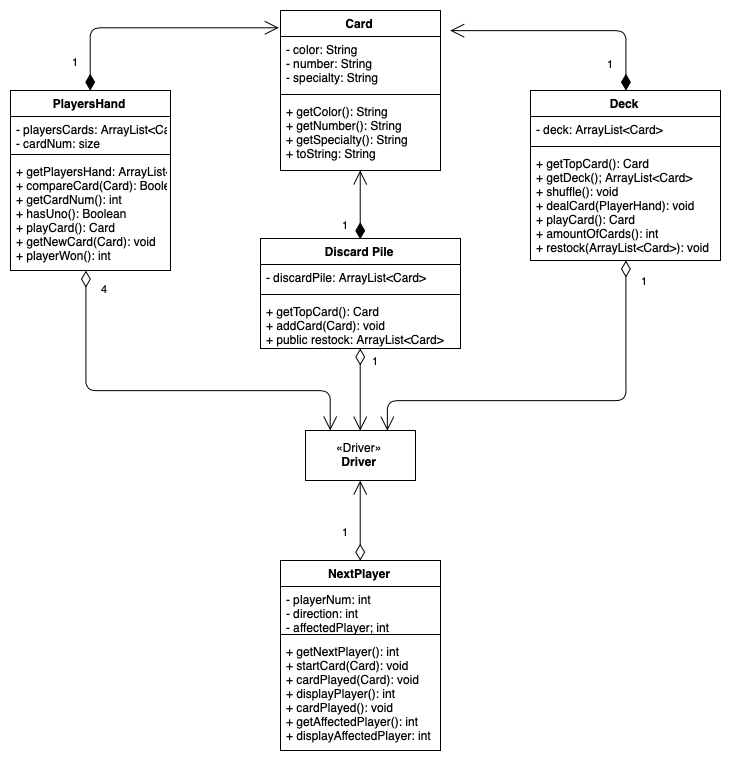

The diagram above was exported from draw.io. Its source (the exported page's mxGraphModel, read from the mxfile embedded in the PNG):
<mxGraphModel dx="1426" dy="707" grid="1" gridSize="10" guides="1" tooltips="1" connect="1" arrows="1" fold="1" page="1" pageScale="1" pageWidth="850" pageHeight="1100" math="0" shadow="0">
  <root>
    <mxCell id="0" />
    <mxCell id="1" parent="0" />
    <mxCell id="raZbZpWTtMk4P5QwtMYo-1" value="Card" style="swimlane;fontStyle=1;align=center;verticalAlign=top;childLayout=stackLayout;horizontal=1;startSize=26;horizontalStack=0;resizeParent=1;resizeParentMax=0;resizeLast=0;collapsible=1;marginBottom=0;" vertex="1" parent="1">
      <mxGeometry x="360" y="40" width="160" height="160" as="geometry" />
    </mxCell>
    <mxCell id="raZbZpWTtMk4P5QwtMYo-2" value="- color: String&#10;- number: String&#10;- specialty: String" style="text;strokeColor=none;fillColor=none;align=left;verticalAlign=top;spacingLeft=4;spacingRight=4;overflow=hidden;rotatable=0;points=[[0,0.5],[1,0.5]];portConstraint=eastwest;" vertex="1" parent="raZbZpWTtMk4P5QwtMYo-1">
      <mxGeometry y="26" width="160" height="54" as="geometry" />
    </mxCell>
    <mxCell id="raZbZpWTtMk4P5QwtMYo-3" value="" style="line;strokeWidth=1;fillColor=none;align=left;verticalAlign=middle;spacingTop=-1;spacingLeft=3;spacingRight=3;rotatable=0;labelPosition=right;points=[];portConstraint=eastwest;" vertex="1" parent="raZbZpWTtMk4P5QwtMYo-1">
      <mxGeometry y="80" width="160" height="8" as="geometry" />
    </mxCell>
    <mxCell id="raZbZpWTtMk4P5QwtMYo-4" value="+ getColor(): String&#10;+ getNumber(): String&#10;+ getSpecialty(): String&#10;+ toString: String&#10;&#10;" style="text;strokeColor=none;fillColor=none;align=left;verticalAlign=top;spacingLeft=4;spacingRight=4;overflow=hidden;rotatable=0;points=[[0,0.5],[1,0.5]];portConstraint=eastwest;" vertex="1" parent="raZbZpWTtMk4P5QwtMYo-1">
      <mxGeometry y="88" width="160" height="72" as="geometry" />
    </mxCell>
    <mxCell id="raZbZpWTtMk4P5QwtMYo-5" value="Deck" style="swimlane;fontStyle=1;align=center;verticalAlign=top;childLayout=stackLayout;horizontal=1;startSize=26;horizontalStack=0;resizeParent=1;resizeParentMax=0;resizeLast=0;collapsible=1;marginBottom=0;" vertex="1" parent="1">
      <mxGeometry x="610" y="120" width="190" height="170" as="geometry" />
    </mxCell>
    <mxCell id="raZbZpWTtMk4P5QwtMYo-6" value="- deck: ArrayList&lt;Card&gt;" style="text;strokeColor=none;fillColor=none;align=left;verticalAlign=top;spacingLeft=4;spacingRight=4;overflow=hidden;rotatable=0;points=[[0,0.5],[1,0.5]];portConstraint=eastwest;" vertex="1" parent="raZbZpWTtMk4P5QwtMYo-5">
      <mxGeometry y="26" width="190" height="26" as="geometry" />
    </mxCell>
    <mxCell id="raZbZpWTtMk4P5QwtMYo-7" value="" style="line;strokeWidth=1;fillColor=none;align=left;verticalAlign=middle;spacingTop=-1;spacingLeft=3;spacingRight=3;rotatable=0;labelPosition=right;points=[];portConstraint=eastwest;" vertex="1" parent="raZbZpWTtMk4P5QwtMYo-5">
      <mxGeometry y="52" width="190" height="8" as="geometry" />
    </mxCell>
    <mxCell id="raZbZpWTtMk4P5QwtMYo-8" value="+ getTopCard(): Card&#10;+ getDeck(); ArrayList&lt;Card&gt;&#10;+ shuffle(): void&#10;+ dealCard(PlayerHand): void&#10;+ playCard(): Card&#10;+ amountOfCards(): int&#10;+ restock(ArrayList&lt;Card&gt;): void" style="text;strokeColor=none;fillColor=none;align=left;verticalAlign=top;spacingLeft=4;spacingRight=4;overflow=hidden;rotatable=0;points=[[0,0.5],[1,0.5]];portConstraint=eastwest;" vertex="1" parent="raZbZpWTtMk4P5QwtMYo-5">
      <mxGeometry y="60" width="190" height="110" as="geometry" />
    </mxCell>
    <mxCell id="raZbZpWTtMk4P5QwtMYo-9" value="Discard Pile" style="swimlane;fontStyle=1;align=center;verticalAlign=top;childLayout=stackLayout;horizontal=1;startSize=26;horizontalStack=0;resizeParent=1;resizeParentMax=0;resizeLast=0;collapsible=1;marginBottom=0;" vertex="1" parent="1">
      <mxGeometry x="340" y="268" width="200" height="110" as="geometry" />
    </mxCell>
    <mxCell id="raZbZpWTtMk4P5QwtMYo-10" value="- discardPile: ArrayList&lt;Card&gt;" style="text;strokeColor=none;fillColor=none;align=left;verticalAlign=top;spacingLeft=4;spacingRight=4;overflow=hidden;rotatable=0;points=[[0,0.5],[1,0.5]];portConstraint=eastwest;" vertex="1" parent="raZbZpWTtMk4P5QwtMYo-9">
      <mxGeometry y="26" width="200" height="26" as="geometry" />
    </mxCell>
    <mxCell id="raZbZpWTtMk4P5QwtMYo-11" value="" style="line;strokeWidth=1;fillColor=none;align=left;verticalAlign=middle;spacingTop=-1;spacingLeft=3;spacingRight=3;rotatable=0;labelPosition=right;points=[];portConstraint=eastwest;" vertex="1" parent="raZbZpWTtMk4P5QwtMYo-9">
      <mxGeometry y="52" width="200" height="8" as="geometry" />
    </mxCell>
    <mxCell id="raZbZpWTtMk4P5QwtMYo-12" value="+ getTopCard(): Card&#10;+ addCard(Card): void&#10;+ public restock: ArrayList&lt;Card&gt;" style="text;strokeColor=none;fillColor=none;align=left;verticalAlign=top;spacingLeft=4;spacingRight=4;overflow=hidden;rotatable=0;points=[[0,0.5],[1,0.5]];portConstraint=eastwest;" vertex="1" parent="raZbZpWTtMk4P5QwtMYo-9">
      <mxGeometry y="60" width="200" height="50" as="geometry" />
    </mxCell>
    <mxCell id="raZbZpWTtMk4P5QwtMYo-13" value="NextPlayer" style="swimlane;fontStyle=1;align=center;verticalAlign=top;childLayout=stackLayout;horizontal=1;startSize=26;horizontalStack=0;resizeParent=1;resizeParentMax=0;resizeLast=0;collapsible=1;marginBottom=0;" vertex="1" parent="1">
      <mxGeometry x="360" y="590" width="160" height="190" as="geometry" />
    </mxCell>
    <mxCell id="raZbZpWTtMk4P5QwtMYo-14" value="- playerNum: int&#10;- direction: int&#10;- affectedPlayer; int" style="text;strokeColor=none;fillColor=none;align=left;verticalAlign=top;spacingLeft=4;spacingRight=4;overflow=hidden;rotatable=0;points=[[0,0.5],[1,0.5]];portConstraint=eastwest;" vertex="1" parent="raZbZpWTtMk4P5QwtMYo-13">
      <mxGeometry y="26" width="160" height="44" as="geometry" />
    </mxCell>
    <mxCell id="raZbZpWTtMk4P5QwtMYo-15" value="" style="line;strokeWidth=1;fillColor=none;align=left;verticalAlign=middle;spacingTop=-1;spacingLeft=3;spacingRight=3;rotatable=0;labelPosition=right;points=[];portConstraint=eastwest;" vertex="1" parent="raZbZpWTtMk4P5QwtMYo-13">
      <mxGeometry y="70" width="160" height="8" as="geometry" />
    </mxCell>
    <mxCell id="raZbZpWTtMk4P5QwtMYo-16" value="+ getNextPlayer(): int&#10;+ startCard(Card): void&#10;+ cardPlayed(Card): void&#10;+ displayPlayer(): int&#10;+ cardPlayed(): void&#10;+ getAffectedPlayer(): int&#10;+ displayAffectedPlayer: int&#10; " style="text;strokeColor=none;fillColor=none;align=left;verticalAlign=top;spacingLeft=4;spacingRight=4;overflow=hidden;rotatable=0;points=[[0,0.5],[1,0.5]];portConstraint=eastwest;" vertex="1" parent="raZbZpWTtMk4P5QwtMYo-13">
      <mxGeometry y="78" width="160" height="112" as="geometry" />
    </mxCell>
    <mxCell id="raZbZpWTtMk4P5QwtMYo-21" value="PlayersHand" style="swimlane;fontStyle=1;align=center;verticalAlign=top;childLayout=stackLayout;horizontal=1;startSize=26;horizontalStack=0;resizeParent=1;resizeParentMax=0;resizeLast=0;collapsible=1;marginBottom=0;" vertex="1" parent="1">
      <mxGeometry x="90" y="120" width="160" height="180" as="geometry" />
    </mxCell>
    <mxCell id="raZbZpWTtMk4P5QwtMYo-22" value="- playersCards: ArrayList&lt;Card&gt;&#10;- cardNum: size" style="text;strokeColor=none;fillColor=none;align=left;verticalAlign=top;spacingLeft=4;spacingRight=4;overflow=hidden;rotatable=0;points=[[0,0.5],[1,0.5]];portConstraint=eastwest;" vertex="1" parent="raZbZpWTtMk4P5QwtMYo-21">
      <mxGeometry y="26" width="160" height="34" as="geometry" />
    </mxCell>
    <mxCell id="raZbZpWTtMk4P5QwtMYo-23" value="" style="line;strokeWidth=1;fillColor=none;align=left;verticalAlign=middle;spacingTop=-1;spacingLeft=3;spacingRight=3;rotatable=0;labelPosition=right;points=[];portConstraint=eastwest;" vertex="1" parent="raZbZpWTtMk4P5QwtMYo-21">
      <mxGeometry y="60" width="160" height="8" as="geometry" />
    </mxCell>
    <mxCell id="raZbZpWTtMk4P5QwtMYo-24" value="+ getPlayersHand: ArrayList&lt;Card&gt;&#10;+ compareCard(Card): Boolean&#10;+ getCardNum(): int&#10;+ hasUno(): Boolean&#10;+ playCard(): Card&#10;+ getNewCard(Card): void &#10;+ playerWon(): int" style="text;strokeColor=none;fillColor=none;align=left;verticalAlign=top;spacingLeft=4;spacingRight=4;overflow=hidden;rotatable=0;points=[[0,0.5],[1,0.5]];portConstraint=eastwest;" vertex="1" parent="raZbZpWTtMk4P5QwtMYo-21">
      <mxGeometry y="68" width="160" height="112" as="geometry" />
    </mxCell>
    <mxCell id="raZbZpWTtMk4P5QwtMYo-25" value="1" style="endArrow=open;html=1;endSize=12;startArrow=diamondThin;startSize=14;startFill=1;edgeStyle=orthogonalEdgeStyle;align=left;verticalAlign=bottom;entryX=-0.011;entryY=0.108;entryDx=0;entryDy=0;entryPerimeter=0;exitX=0.5;exitY=0;exitDx=0;exitDy=0;" edge="1" parent="1" source="raZbZpWTtMk4P5QwtMYo-21" target="raZbZpWTtMk4P5QwtMYo-1">
      <mxGeometry x="-0.8398" y="20" relative="1" as="geometry">
        <mxPoint x="120" y="90" as="sourcePoint" />
        <mxPoint x="280" y="90" as="targetPoint" />
        <mxPoint as="offset" />
      </mxGeometry>
    </mxCell>
    <mxCell id="raZbZpWTtMk4P5QwtMYo-26" value="1" style="endArrow=open;html=1;endSize=12;startArrow=diamondThin;startSize=14;startFill=1;edgeStyle=orthogonalEdgeStyle;align=left;verticalAlign=bottom;exitX=0.5;exitY=0;exitDx=0;exitDy=0;" edge="1" parent="1" source="raZbZpWTtMk4P5QwtMYo-5">
      <mxGeometry x="-0.8398" y="20" relative="1" as="geometry">
        <mxPoint x="620.2142857142858" y="82.64285714285722" as="sourcePoint" />
        <mxPoint x="530" y="60" as="targetPoint" />
        <mxPoint as="offset" />
        <Array as="points">
          <mxPoint x="705" y="60" />
        </Array>
      </mxGeometry>
    </mxCell>
    <mxCell id="raZbZpWTtMk4P5QwtMYo-28" value="1" style="endArrow=open;html=1;endSize=12;startArrow=diamondThin;startSize=14;startFill=1;edgeStyle=orthogonalEdgeStyle;align=left;verticalAlign=bottom;exitX=0.5;exitY=0;exitDx=0;exitDy=0;" edge="1" parent="1" source="raZbZpWTtMk4P5QwtMYo-9" target="raZbZpWTtMk4P5QwtMYo-4">
      <mxGeometry x="-0.8398" y="20" relative="1" as="geometry">
        <mxPoint x="585.9285714285716" y="300.1428571428572" as="sourcePoint" />
        <mxPoint x="410.2142857142858" y="240.14285714285722" as="targetPoint" />
        <mxPoint as="offset" />
        <Array as="points">
          <mxPoint x="440" y="240" />
          <mxPoint x="440" y="240" />
        </Array>
      </mxGeometry>
    </mxCell>
    <mxCell id="raZbZpWTtMk4P5QwtMYo-30" value="«Driver»&lt;br&gt;&lt;b&gt;Driver&lt;/b&gt;" style="html=1;" vertex="1" parent="1">
      <mxGeometry x="385" y="460" width="110" height="50" as="geometry" />
    </mxCell>
    <mxCell id="raZbZpWTtMk4P5QwtMYo-32" value="4" style="endArrow=open;html=1;endSize=12;startArrow=diamondThin;startSize=14;startFill=0;edgeStyle=orthogonalEdgeStyle;align=left;verticalAlign=bottom;exitX=0.475;exitY=1.003;exitDx=0;exitDy=0;exitPerimeter=0;" edge="1" parent="1" source="raZbZpWTtMk4P5QwtMYo-24" target="raZbZpWTtMk4P5QwtMYo-30">
      <mxGeometry x="-0.8633" y="14" relative="1" as="geometry">
        <mxPoint x="210" y="400" as="sourcePoint" />
        <mxPoint x="370" y="400" as="targetPoint" />
        <Array as="points">
          <mxPoint x="166" y="420" />
          <mxPoint x="410" y="420" />
        </Array>
        <mxPoint as="offset" />
      </mxGeometry>
    </mxCell>
    <mxCell id="raZbZpWTtMk4P5QwtMYo-33" value="1" style="endArrow=open;html=1;endSize=12;startArrow=diamondThin;startSize=14;startFill=0;edgeStyle=orthogonalEdgeStyle;align=left;verticalAlign=bottom;entryX=0.5;entryY=0;entryDx=0;entryDy=0;" edge="1" parent="1" source="raZbZpWTtMk4P5QwtMYo-12" target="raZbZpWTtMk4P5QwtMYo-30">
      <mxGeometry x="0.7561" y="51" relative="1" as="geometry">
        <mxPoint x="176" y="310.3529411764706" as="sourcePoint" />
        <mxPoint x="560" y="430" as="targetPoint" />
        <Array as="points">
          <mxPoint x="440" y="450" />
          <mxPoint x="440" y="450" />
        </Array>
        <mxPoint x="-41" y="-50" as="offset" />
      </mxGeometry>
    </mxCell>
    <mxCell id="raZbZpWTtMk4P5QwtMYo-34" value="1" style="endArrow=open;html=1;endSize=12;startArrow=diamondThin;startSize=14;startFill=0;edgeStyle=orthogonalEdgeStyle;align=left;verticalAlign=bottom;entryX=0.75;entryY=0;entryDx=0;entryDy=0;" edge="1" parent="1" source="raZbZpWTtMk4P5QwtMYo-8" target="raZbZpWTtMk4P5QwtMYo-30">
      <mxGeometry x="-0.8633" y="14" relative="1" as="geometry">
        <mxPoint x="176" y="310.3529411764706" as="sourcePoint" />
        <mxPoint x="419.52941176470586" y="470" as="targetPoint" />
        <Array as="points">
          <mxPoint x="705" y="430" />
          <mxPoint x="467" y="430" />
        </Array>
        <mxPoint as="offset" />
      </mxGeometry>
    </mxCell>
    <mxCell id="raZbZpWTtMk4P5QwtMYo-36" value="1" style="endArrow=open;html=1;endSize=12;startArrow=diamondThin;startSize=14;startFill=0;edgeStyle=orthogonalEdgeStyle;align=left;verticalAlign=bottom;entryX=0.5;entryY=1;entryDx=0;entryDy=0;exitX=0.5;exitY=0;exitDx=0;exitDy=0;" edge="1" parent="1" source="raZbZpWTtMk4P5QwtMYo-13" target="raZbZpWTtMk4P5QwtMYo-30">
      <mxGeometry x="0.5" y="45" relative="1" as="geometry">
        <mxPoint x="590.6176470588236" y="489.5" as="sourcePoint" />
        <mxPoint x="590.6176470588236" y="571.8529411764707" as="targetPoint" />
        <Array as="points">
          <mxPoint x="440" y="530" />
          <mxPoint x="440" y="530" />
        </Array>
        <mxPoint x="25" y="40" as="offset" />
      </mxGeometry>
    </mxCell>
  </root>
</mxGraphModel>